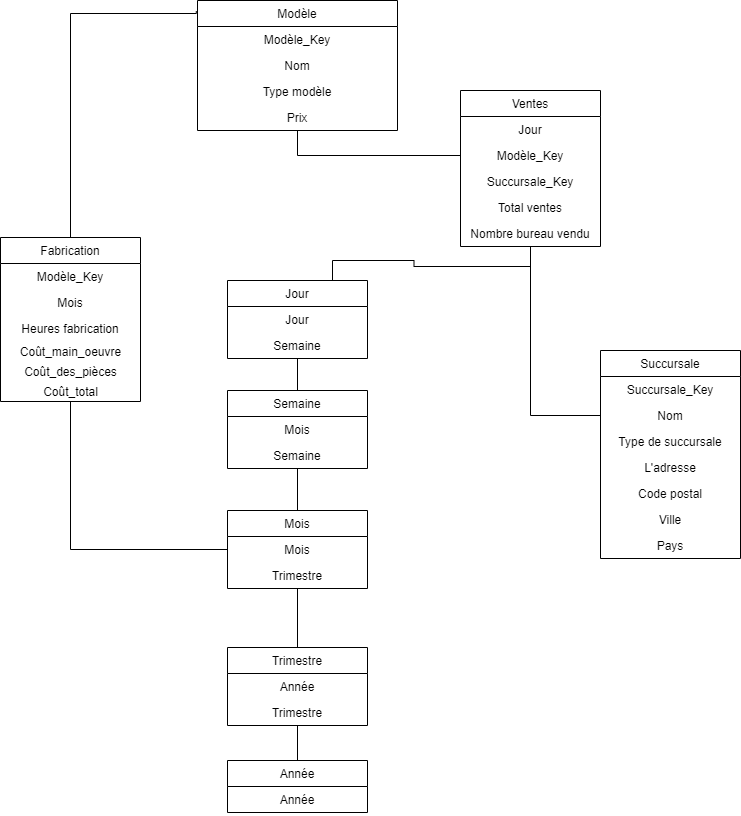

The diagram above was exported from draw.io. Its source (the exported page's mxGraphModel, read from the mxfile embedded in the PNG):
<mxGraphModel dx="700" dy="727" grid="1" gridSize="10" guides="1" tooltips="1" connect="1" arrows="1" fold="1" page="1" pageScale="1" pageWidth="827" pageHeight="1169" math="0" shadow="0">
  <root>
    <mxCell id="WIyWlLk6GJQsqaUBKTNV-0" />
    <mxCell id="WIyWlLk6GJQsqaUBKTNV-1" parent="WIyWlLk6GJQsqaUBKTNV-0" />
    <mxCell id="yK12ncWKz5Bpj2Oziom0-40" value="Fabrication" style="swimlane;fontStyle=0;childLayout=stackLayout;horizontal=1;startSize=26;fillColor=none;horizontalStack=0;resizeParent=1;resizeParentMax=0;resizeLast=0;collapsible=1;marginBottom=0;align=center;fontSize=12;" parent="WIyWlLk6GJQsqaUBKTNV-1" vertex="1">
      <mxGeometry x="430" y="337" width="140" height="164" as="geometry">
        <mxRectangle x="344" y="210" width="90" height="26" as="alternateBounds" />
      </mxGeometry>
    </mxCell>
    <mxCell id="yK12ncWKz5Bpj2Oziom0-41" value="Modèle_Key" style="text;strokeColor=none;fillColor=none;align=center;verticalAlign=top;spacingLeft=4;spacingRight=4;overflow=hidden;rotatable=0;points=[[0,0.5],[1,0.5]];portConstraint=eastwest;fontSize=12;" parent="yK12ncWKz5Bpj2Oziom0-40" vertex="1">
      <mxGeometry y="26" width="140" height="26" as="geometry" />
    </mxCell>
    <mxCell id="yK12ncWKz5Bpj2Oziom0-43" value="Mois" style="text;strokeColor=none;fillColor=none;align=center;verticalAlign=top;spacingLeft=4;spacingRight=4;overflow=hidden;rotatable=0;points=[[0,0.5],[1,0.5]];portConstraint=eastwest;fontSize=12;" parent="yK12ncWKz5Bpj2Oziom0-40" vertex="1">
      <mxGeometry y="52" width="140" height="26" as="geometry" />
    </mxCell>
    <mxCell id="yK12ncWKz5Bpj2Oziom0-86" value="Heures fabrication" style="text;strokeColor=none;fillColor=none;align=center;verticalAlign=top;spacingLeft=4;spacingRight=4;overflow=hidden;rotatable=0;points=[[0,0.5],[1,0.5]];portConstraint=eastwest;" parent="yK12ncWKz5Bpj2Oziom0-40" vertex="1">
      <mxGeometry y="78" width="140" height="26" as="geometry" />
    </mxCell>
    <mxCell id="yK12ncWKz5Bpj2Oziom0-44" value="Coût_main_oeuvre" style="text;html=1;align=center;verticalAlign=middle;resizable=0;points=[];autosize=1;strokeColor=none;fontSize=12;" parent="yK12ncWKz5Bpj2Oziom0-40" vertex="1">
      <mxGeometry y="104" width="140" height="20" as="geometry" />
    </mxCell>
    <mxCell id="yK12ncWKz5Bpj2Oziom0-45" value="Coût_des_pièces" style="text;html=1;align=center;verticalAlign=middle;resizable=0;points=[];autosize=1;strokeColor=none;fontSize=12;" parent="yK12ncWKz5Bpj2Oziom0-40" vertex="1">
      <mxGeometry y="124" width="140" height="20" as="geometry" />
    </mxCell>
    <mxCell id="yK12ncWKz5Bpj2Oziom0-47" value="Coût_total" style="text;html=1;align=center;verticalAlign=middle;resizable=0;points=[];autosize=1;strokeColor=none;fontSize=12;" parent="yK12ncWKz5Bpj2Oziom0-40" vertex="1">
      <mxGeometry y="144" width="140" height="20" as="geometry" />
    </mxCell>
    <mxCell id="yK12ncWKz5Bpj2Oziom0-59" style="edgeStyle=orthogonalEdgeStyle;rounded=0;orthogonalLoop=1;jettySize=auto;html=1;entryX=-0.006;entryY=0.081;entryDx=0;entryDy=0;endArrow=none;endFill=0;entryPerimeter=0;" parent="WIyWlLk6GJQsqaUBKTNV-1" source="yK12ncWKz5Bpj2Oziom0-40" target="yK12ncWKz5Bpj2Oziom0-82" edge="1">
      <mxGeometry relative="1" as="geometry">
        <mxPoint x="590" y="165" as="targetPoint" />
        <Array as="points">
          <mxPoint x="500" y="113" />
        </Array>
      </mxGeometry>
    </mxCell>
    <mxCell id="yK12ncWKz5Bpj2Oziom0-70" value="" style="edgeStyle=orthogonalEdgeStyle;rounded=0;orthogonalLoop=1;jettySize=auto;html=1;endArrow=none;endFill=0;" parent="WIyWlLk6GJQsqaUBKTNV-1" source="yK12ncWKz5Bpj2Oziom0-71" target="yK12ncWKz5Bpj2Oziom0-75" edge="1">
      <mxGeometry relative="1" as="geometry" />
    </mxCell>
    <mxCell id="yK12ncWKz5Bpj2Oziom0-90" value="" style="edgeStyle=orthogonalEdgeStyle;rounded=0;orthogonalLoop=1;jettySize=auto;html=1;endArrow=none;endFill=0;" parent="WIyWlLk6GJQsqaUBKTNV-1" source="yK12ncWKz5Bpj2Oziom0-71" target="yK12ncWKz5Bpj2Oziom0-87" edge="1">
      <mxGeometry relative="1" as="geometry" />
    </mxCell>
    <mxCell id="yK12ncWKz5Bpj2Oziom0-71" value="Mois" style="swimlane;fontStyle=0;childLayout=stackLayout;horizontal=1;startSize=26;fillColor=none;horizontalStack=0;resizeParent=1;resizeParentMax=0;resizeLast=0;collapsible=1;marginBottom=0;align=center;" parent="WIyWlLk6GJQsqaUBKTNV-1" vertex="1">
      <mxGeometry x="657" y="610" width="140" height="78" as="geometry">
        <mxRectangle x="344" y="210" width="90" height="26" as="alternateBounds" />
      </mxGeometry>
    </mxCell>
    <mxCell id="yK12ncWKz5Bpj2Oziom0-72" value="Mois" style="text;strokeColor=none;fillColor=none;align=center;verticalAlign=top;spacingLeft=4;spacingRight=4;overflow=hidden;rotatable=0;points=[[0,0.5],[1,0.5]];portConstraint=eastwest;" parent="yK12ncWKz5Bpj2Oziom0-71" vertex="1">
      <mxGeometry y="26" width="140" height="26" as="geometry" />
    </mxCell>
    <mxCell id="yK12ncWKz5Bpj2Oziom0-73" value="Trimestre" style="text;strokeColor=none;fillColor=none;align=center;verticalAlign=top;spacingLeft=4;spacingRight=4;overflow=hidden;rotatable=0;points=[[0,0.5],[1,0.5]];portConstraint=eastwest;" parent="yK12ncWKz5Bpj2Oziom0-71" vertex="1">
      <mxGeometry y="52" width="140" height="26" as="geometry" />
    </mxCell>
    <mxCell id="yK12ncWKz5Bpj2Oziom0-74" value="" style="edgeStyle=orthogonalEdgeStyle;rounded=0;orthogonalLoop=1;jettySize=auto;html=1;endArrow=none;endFill=0;" parent="WIyWlLk6GJQsqaUBKTNV-1" source="yK12ncWKz5Bpj2Oziom0-75" target="yK12ncWKz5Bpj2Oziom0-78" edge="1">
      <mxGeometry relative="1" as="geometry" />
    </mxCell>
    <mxCell id="yK12ncWKz5Bpj2Oziom0-75" value="Trimestre" style="swimlane;fontStyle=0;childLayout=stackLayout;horizontal=1;startSize=26;fillColor=none;horizontalStack=0;resizeParent=1;resizeParentMax=0;resizeLast=0;collapsible=1;marginBottom=0;align=center;" parent="WIyWlLk6GJQsqaUBKTNV-1" vertex="1">
      <mxGeometry x="657" y="747" width="140" height="78" as="geometry">
        <mxRectangle x="344" y="210" width="90" height="26" as="alternateBounds" />
      </mxGeometry>
    </mxCell>
    <mxCell id="yK12ncWKz5Bpj2Oziom0-76" value="Année" style="text;strokeColor=none;fillColor=none;align=center;verticalAlign=top;spacingLeft=4;spacingRight=4;overflow=hidden;rotatable=0;points=[[0,0.5],[1,0.5]];portConstraint=eastwest;" parent="yK12ncWKz5Bpj2Oziom0-75" vertex="1">
      <mxGeometry y="26" width="140" height="26" as="geometry" />
    </mxCell>
    <mxCell id="yK12ncWKz5Bpj2Oziom0-77" value="Trimestre" style="text;strokeColor=none;fillColor=none;align=center;verticalAlign=top;spacingLeft=4;spacingRight=4;overflow=hidden;rotatable=0;points=[[0,0.5],[1,0.5]];portConstraint=eastwest;" parent="yK12ncWKz5Bpj2Oziom0-75" vertex="1">
      <mxGeometry y="52" width="140" height="26" as="geometry" />
    </mxCell>
    <mxCell id="yK12ncWKz5Bpj2Oziom0-78" value="Année" style="swimlane;fontStyle=0;childLayout=stackLayout;horizontal=1;startSize=26;fillColor=none;horizontalStack=0;resizeParent=1;resizeParentMax=0;resizeLast=0;collapsible=1;marginBottom=0;align=center;" parent="WIyWlLk6GJQsqaUBKTNV-1" vertex="1">
      <mxGeometry x="657" y="860" width="140" height="52" as="geometry">
        <mxRectangle x="344" y="210" width="90" height="26" as="alternateBounds" />
      </mxGeometry>
    </mxCell>
    <mxCell id="yK12ncWKz5Bpj2Oziom0-79" value="Année" style="text;strokeColor=none;fillColor=none;align=center;verticalAlign=top;spacingLeft=4;spacingRight=4;overflow=hidden;rotatable=0;points=[[0,0.5],[1,0.5]];portConstraint=eastwest;" parent="yK12ncWKz5Bpj2Oziom0-78" vertex="1">
      <mxGeometry y="26" width="140" height="26" as="geometry" />
    </mxCell>
    <mxCell id="yK12ncWKz5Bpj2Oziom0-81" style="edgeStyle=orthogonalEdgeStyle;rounded=0;orthogonalLoop=1;jettySize=auto;html=1;exitX=0;exitY=0.5;exitDx=0;exitDy=0;endArrow=none;endFill=0;" parent="WIyWlLk6GJQsqaUBKTNV-1" source="yK12ncWKz5Bpj2Oziom0-72" target="yK12ncWKz5Bpj2Oziom0-40" edge="1">
      <mxGeometry relative="1" as="geometry" />
    </mxCell>
    <mxCell id="yK12ncWKz5Bpj2Oziom0-82" value="Modèle" style="swimlane;fontStyle=0;childLayout=stackLayout;horizontal=1;startSize=26;fillColor=none;horizontalStack=0;resizeParent=1;resizeParentMax=0;resizeLast=0;collapsible=1;marginBottom=0;align=center;" parent="WIyWlLk6GJQsqaUBKTNV-1" vertex="1">
      <mxGeometry x="627" y="100" width="200" height="130" as="geometry" />
    </mxCell>
    <mxCell id="yK12ncWKz5Bpj2Oziom0-83" value="Modèle_Key" style="text;strokeColor=none;fillColor=none;align=center;verticalAlign=top;spacingLeft=4;spacingRight=4;overflow=hidden;rotatable=0;points=[[0,0.5],[1,0.5]];portConstraint=eastwest;" parent="yK12ncWKz5Bpj2Oziom0-82" vertex="1">
      <mxGeometry y="26" width="200" height="26" as="geometry" />
    </mxCell>
    <mxCell id="yK12ncWKz5Bpj2Oziom0-84" value="Nom" style="text;strokeColor=none;fillColor=none;align=center;verticalAlign=top;spacingLeft=4;spacingRight=4;overflow=hidden;rotatable=0;points=[[0,0.5],[1,0.5]];portConstraint=eastwest;" parent="yK12ncWKz5Bpj2Oziom0-82" vertex="1">
      <mxGeometry y="52" width="200" height="26" as="geometry" />
    </mxCell>
    <mxCell id="yK12ncWKz5Bpj2Oziom0-85" value="Type modèle" style="text;strokeColor=none;fillColor=none;align=center;verticalAlign=top;spacingLeft=4;spacingRight=4;overflow=hidden;rotatable=0;points=[[0,0.5],[1,0.5]];portConstraint=eastwest;" parent="yK12ncWKz5Bpj2Oziom0-82" vertex="1">
      <mxGeometry y="78" width="200" height="26" as="geometry" />
    </mxCell>
    <mxCell id="yK12ncWKz5Bpj2Oziom0-121" value="Prix" style="text;strokeColor=none;fillColor=none;align=center;verticalAlign=top;spacingLeft=4;spacingRight=4;overflow=hidden;rotatable=0;points=[[0,0.5],[1,0.5]];portConstraint=eastwest;" parent="yK12ncWKz5Bpj2Oziom0-82" vertex="1">
      <mxGeometry y="104" width="200" height="26" as="geometry" />
    </mxCell>
    <mxCell id="yK12ncWKz5Bpj2Oziom0-94" value="" style="edgeStyle=orthogonalEdgeStyle;rounded=0;orthogonalLoop=1;jettySize=auto;html=1;endArrow=none;endFill=0;" parent="WIyWlLk6GJQsqaUBKTNV-1" source="yK12ncWKz5Bpj2Oziom0-87" target="yK12ncWKz5Bpj2Oziom0-91" edge="1">
      <mxGeometry relative="1" as="geometry" />
    </mxCell>
    <mxCell id="yK12ncWKz5Bpj2Oziom0-87" value="Semaine" style="swimlane;fontStyle=0;childLayout=stackLayout;horizontal=1;startSize=26;fillColor=none;horizontalStack=0;resizeParent=1;resizeParentMax=0;resizeLast=0;collapsible=1;marginBottom=0;align=center;" parent="WIyWlLk6GJQsqaUBKTNV-1" vertex="1">
      <mxGeometry x="657" y="490" width="140" height="78" as="geometry">
        <mxRectangle x="344" y="210" width="90" height="26" as="alternateBounds" />
      </mxGeometry>
    </mxCell>
    <mxCell id="yK12ncWKz5Bpj2Oziom0-88" value="Mois" style="text;strokeColor=none;fillColor=none;align=center;verticalAlign=top;spacingLeft=4;spacingRight=4;overflow=hidden;rotatable=0;points=[[0,0.5],[1,0.5]];portConstraint=eastwest;" parent="yK12ncWKz5Bpj2Oziom0-87" vertex="1">
      <mxGeometry y="26" width="140" height="26" as="geometry" />
    </mxCell>
    <mxCell id="yK12ncWKz5Bpj2Oziom0-89" value="Semaine" style="text;strokeColor=none;fillColor=none;align=center;verticalAlign=top;spacingLeft=4;spacingRight=4;overflow=hidden;rotatable=0;points=[[0,0.5],[1,0.5]];portConstraint=eastwest;" parent="yK12ncWKz5Bpj2Oziom0-87" vertex="1">
      <mxGeometry y="52" width="140" height="26" as="geometry" />
    </mxCell>
    <mxCell id="yK12ncWKz5Bpj2Oziom0-128" style="edgeStyle=orthogonalEdgeStyle;rounded=0;orthogonalLoop=1;jettySize=auto;html=1;exitX=0.75;exitY=0;exitDx=0;exitDy=0;endArrow=none;endFill=0;" parent="WIyWlLk6GJQsqaUBKTNV-1" source="yK12ncWKz5Bpj2Oziom0-91" target="yK12ncWKz5Bpj2Oziom0-98" edge="1">
      <mxGeometry relative="1" as="geometry" />
    </mxCell>
    <mxCell id="yK12ncWKz5Bpj2Oziom0-91" value="Jour" style="swimlane;fontStyle=0;childLayout=stackLayout;horizontal=1;startSize=26;fillColor=none;horizontalStack=0;resizeParent=1;resizeParentMax=0;resizeLast=0;collapsible=1;marginBottom=0;align=center;" parent="WIyWlLk6GJQsqaUBKTNV-1" vertex="1">
      <mxGeometry x="657" y="380" width="140" height="78" as="geometry">
        <mxRectangle x="344" y="210" width="90" height="26" as="alternateBounds" />
      </mxGeometry>
    </mxCell>
    <mxCell id="yK12ncWKz5Bpj2Oziom0-92" value="Jour" style="text;strokeColor=none;fillColor=none;align=center;verticalAlign=top;spacingLeft=4;spacingRight=4;overflow=hidden;rotatable=0;points=[[0,0.5],[1,0.5]];portConstraint=eastwest;" parent="yK12ncWKz5Bpj2Oziom0-91" vertex="1">
      <mxGeometry y="26" width="140" height="26" as="geometry" />
    </mxCell>
    <mxCell id="yK12ncWKz5Bpj2Oziom0-93" value="Semaine" style="text;strokeColor=none;fillColor=none;align=center;verticalAlign=top;spacingLeft=4;spacingRight=4;overflow=hidden;rotatable=0;points=[[0,0.5],[1,0.5]];portConstraint=eastwest;" parent="yK12ncWKz5Bpj2Oziom0-91" vertex="1">
      <mxGeometry y="52" width="140" height="26" as="geometry" />
    </mxCell>
    <mxCell id="yK12ncWKz5Bpj2Oziom0-98" value="Ventes" style="swimlane;fontStyle=0;childLayout=stackLayout;horizontal=1;startSize=26;fillColor=none;horizontalStack=0;resizeParent=1;resizeParentMax=0;resizeLast=0;collapsible=1;marginBottom=0;align=center;" parent="WIyWlLk6GJQsqaUBKTNV-1" vertex="1">
      <mxGeometry x="890" y="190" width="140" height="156" as="geometry" />
    </mxCell>
    <mxCell id="yK12ncWKz5Bpj2Oziom0-99" value="Jour" style="text;strokeColor=none;fillColor=none;align=center;verticalAlign=top;spacingLeft=4;spacingRight=4;overflow=hidden;rotatable=0;points=[[0,0.5],[1,0.5]];portConstraint=eastwest;" parent="yK12ncWKz5Bpj2Oziom0-98" vertex="1">
      <mxGeometry y="26" width="140" height="26" as="geometry" />
    </mxCell>
    <mxCell id="yK12ncWKz5Bpj2Oziom0-100" value="Modèle_Key" style="text;strokeColor=none;fillColor=none;align=center;verticalAlign=top;spacingLeft=4;spacingRight=4;overflow=hidden;rotatable=0;points=[[0,0.5],[1,0.5]];portConstraint=eastwest;" parent="yK12ncWKz5Bpj2Oziom0-98" vertex="1">
      <mxGeometry y="52" width="140" height="26" as="geometry" />
    </mxCell>
    <mxCell id="yK12ncWKz5Bpj2Oziom0-101" value="Succursale_Key" style="text;strokeColor=none;fillColor=none;align=center;verticalAlign=top;spacingLeft=4;spacingRight=4;overflow=hidden;rotatable=0;points=[[0,0.5],[1,0.5]];portConstraint=eastwest;" parent="yK12ncWKz5Bpj2Oziom0-98" vertex="1">
      <mxGeometry y="78" width="140" height="26" as="geometry" />
    </mxCell>
    <mxCell id="yK12ncWKz5Bpj2Oziom0-102" value="Total ventes" style="text;strokeColor=none;fillColor=none;align=center;verticalAlign=top;spacingLeft=4;spacingRight=4;overflow=hidden;rotatable=0;points=[[0,0.5],[1,0.5]];portConstraint=eastwest;" parent="yK12ncWKz5Bpj2Oziom0-98" vertex="1">
      <mxGeometry y="104" width="140" height="26" as="geometry" />
    </mxCell>
    <mxCell id="yK12ncWKz5Bpj2Oziom0-103" value="Nombre bureau vendu" style="text;strokeColor=none;fillColor=none;align=center;verticalAlign=top;spacingLeft=4;spacingRight=4;overflow=hidden;rotatable=0;points=[[0,0.5],[1,0.5]];portConstraint=eastwest;" parent="yK12ncWKz5Bpj2Oziom0-98" vertex="1">
      <mxGeometry y="130" width="140" height="26" as="geometry" />
    </mxCell>
    <mxCell id="yK12ncWKz5Bpj2Oziom0-104" value="Succursale" style="swimlane;fontStyle=0;childLayout=stackLayout;horizontal=1;startSize=26;fillColor=none;horizontalStack=0;resizeParent=1;resizeParentMax=0;resizeLast=0;collapsible=1;marginBottom=0;align=center;" parent="WIyWlLk6GJQsqaUBKTNV-1" vertex="1">
      <mxGeometry x="1030" y="450" width="140" height="208" as="geometry" />
    </mxCell>
    <mxCell id="yK12ncWKz5Bpj2Oziom0-105" value="Succursale_Key" style="text;strokeColor=none;fillColor=none;align=center;verticalAlign=top;spacingLeft=4;spacingRight=4;overflow=hidden;rotatable=0;points=[[0,0.5],[1,0.5]];portConstraint=eastwest;" parent="yK12ncWKz5Bpj2Oziom0-104" vertex="1">
      <mxGeometry y="26" width="140" height="26" as="geometry" />
    </mxCell>
    <mxCell id="yK12ncWKz5Bpj2Oziom0-106" value="Nom" style="text;strokeColor=none;fillColor=none;align=center;verticalAlign=top;spacingLeft=4;spacingRight=4;overflow=hidden;rotatable=0;points=[[0,0.5],[1,0.5]];portConstraint=eastwest;" parent="yK12ncWKz5Bpj2Oziom0-104" vertex="1">
      <mxGeometry y="52" width="140" height="26" as="geometry" />
    </mxCell>
    <mxCell id="yK12ncWKz5Bpj2Oziom0-107" value="Type de succursale" style="text;strokeColor=none;fillColor=none;align=center;verticalAlign=top;spacingLeft=4;spacingRight=4;overflow=hidden;rotatable=0;points=[[0,0.5],[1,0.5]];portConstraint=eastwest;" parent="yK12ncWKz5Bpj2Oziom0-104" vertex="1">
      <mxGeometry y="78" width="140" height="26" as="geometry" />
    </mxCell>
    <mxCell id="yK12ncWKz5Bpj2Oziom0-108" value="L'adresse" style="text;strokeColor=none;fillColor=none;align=center;verticalAlign=top;spacingLeft=4;spacingRight=4;overflow=hidden;rotatable=0;points=[[0,0.5],[1,0.5]];portConstraint=eastwest;" parent="yK12ncWKz5Bpj2Oziom0-104" vertex="1">
      <mxGeometry y="104" width="140" height="26" as="geometry" />
    </mxCell>
    <mxCell id="yK12ncWKz5Bpj2Oziom0-109" value="Code postal&#10;" style="text;strokeColor=none;fillColor=none;align=center;verticalAlign=top;spacingLeft=4;spacingRight=4;overflow=hidden;rotatable=0;points=[[0,0.5],[1,0.5]];portConstraint=eastwest;" parent="yK12ncWKz5Bpj2Oziom0-104" vertex="1">
      <mxGeometry y="130" width="140" height="26" as="geometry" />
    </mxCell>
    <mxCell id="yK12ncWKz5Bpj2Oziom0-110" value="Ville" style="text;strokeColor=none;fillColor=none;align=center;verticalAlign=top;spacingLeft=4;spacingRight=4;overflow=hidden;rotatable=0;points=[[0,0.5],[1,0.5]];portConstraint=eastwest;" parent="yK12ncWKz5Bpj2Oziom0-104" vertex="1">
      <mxGeometry y="156" width="140" height="26" as="geometry" />
    </mxCell>
    <mxCell id="yK12ncWKz5Bpj2Oziom0-111" value="Pays" style="text;strokeColor=none;fillColor=none;align=center;verticalAlign=top;spacingLeft=4;spacingRight=4;overflow=hidden;rotatable=0;points=[[0,0.5],[1,0.5]];portConstraint=eastwest;" parent="yK12ncWKz5Bpj2Oziom0-104" vertex="1">
      <mxGeometry y="182" width="140" height="26" as="geometry" />
    </mxCell>
    <mxCell id="yK12ncWKz5Bpj2Oziom0-124" style="edgeStyle=orthogonalEdgeStyle;rounded=0;orthogonalLoop=1;jettySize=auto;html=1;exitX=0;exitY=0.5;exitDx=0;exitDy=0;endArrow=none;endFill=0;" parent="WIyWlLk6GJQsqaUBKTNV-1" source="yK12ncWKz5Bpj2Oziom0-100" target="yK12ncWKz5Bpj2Oziom0-82" edge="1">
      <mxGeometry relative="1" as="geometry" />
    </mxCell>
    <mxCell id="yK12ncWKz5Bpj2Oziom0-127" style="edgeStyle=orthogonalEdgeStyle;rounded=0;orthogonalLoop=1;jettySize=auto;html=1;exitX=0;exitY=0.5;exitDx=0;exitDy=0;endArrow=none;endFill=0;" parent="WIyWlLk6GJQsqaUBKTNV-1" source="yK12ncWKz5Bpj2Oziom0-106" target="yK12ncWKz5Bpj2Oziom0-98" edge="1">
      <mxGeometry relative="1" as="geometry" />
    </mxCell>
  </root>
</mxGraphModel>